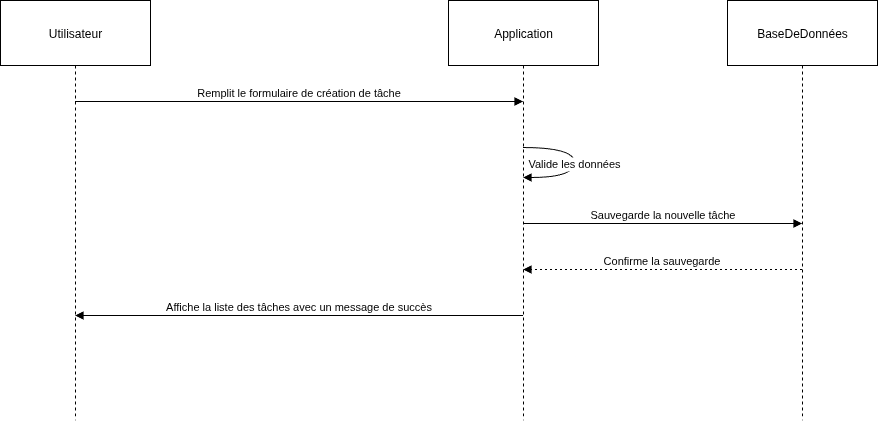

The diagram above was exported from draw.io. Its source (the exported page's mxGraphModel, read from the mxfile embedded in the PNG):
<mxGraphModel dx="1360" dy="728" grid="1" gridSize="10" guides="1" tooltips="1" connect="1" arrows="1" fold="1" page="1" pageScale="1" pageWidth="827" pageHeight="1169" math="0" shadow="0">
  <root>
    <mxCell id="0" />
    <mxCell id="1" parent="0" />
    <mxCell id="hoFqg8MPfyghS6JlyCDY-18" value="Utilisateur" style="shape=umlLifeline;perimeter=lifelinePerimeter;whiteSpace=wrap;container=1;dropTarget=0;collapsible=0;recursiveResize=0;outlineConnect=0;portConstraint=eastwest;newEdgeStyle={&quot;edgeStyle&quot;:&quot;elbowEdgeStyle&quot;,&quot;elbow&quot;:&quot;vertical&quot;,&quot;curved&quot;:0,&quot;rounded&quot;:0};size=65;" parent="1" vertex="1">
      <mxGeometry x="20" y="20" width="150" height="420" as="geometry" />
    </mxCell>
    <mxCell id="hoFqg8MPfyghS6JlyCDY-19" value="Application" style="shape=umlLifeline;perimeter=lifelinePerimeter;whiteSpace=wrap;container=1;dropTarget=0;collapsible=0;recursiveResize=0;outlineConnect=0;portConstraint=eastwest;newEdgeStyle={&quot;edgeStyle&quot;:&quot;elbowEdgeStyle&quot;,&quot;elbow&quot;:&quot;vertical&quot;,&quot;curved&quot;:0,&quot;rounded&quot;:0};size=65;" parent="1" vertex="1">
      <mxGeometry x="468" y="20" width="150" height="420" as="geometry" />
    </mxCell>
    <mxCell id="hoFqg8MPfyghS6JlyCDY-20" value="BaseDeDonnées" style="shape=umlLifeline;perimeter=lifelinePerimeter;whiteSpace=wrap;container=1;dropTarget=0;collapsible=0;recursiveResize=0;outlineConnect=0;portConstraint=eastwest;newEdgeStyle={&quot;edgeStyle&quot;:&quot;elbowEdgeStyle&quot;,&quot;elbow&quot;:&quot;vertical&quot;,&quot;curved&quot;:0,&quot;rounded&quot;:0};size=65;" parent="1" vertex="1">
      <mxGeometry x="747" y="20" width="150" height="420" as="geometry" />
    </mxCell>
    <mxCell id="hoFqg8MPfyghS6JlyCDY-21" value="Remplit le formulaire de création de tâche" style="verticalAlign=bottom;edgeStyle=elbowEdgeStyle;elbow=vertical;curved=0;rounded=0;endArrow=block;" parent="1" source="hoFqg8MPfyghS6JlyCDY-18" target="hoFqg8MPfyghS6JlyCDY-19" edge="1">
      <mxGeometry relative="1" as="geometry">
        <Array as="points">
          <mxPoint x="328" y="121" />
        </Array>
      </mxGeometry>
    </mxCell>
    <mxCell id="hoFqg8MPfyghS6JlyCDY-22" value="Valide les données" style="curved=1;endArrow=block;rounded=0;" parent="1" source="hoFqg8MPfyghS6JlyCDY-19" target="hoFqg8MPfyghS6JlyCDY-19" edge="1">
      <mxGeometry relative="1" as="geometry">
        <Array as="points">
          <mxPoint x="594" y="167" />
          <mxPoint x="594" y="197" />
        </Array>
      </mxGeometry>
    </mxCell>
    <mxCell id="hoFqg8MPfyghS6JlyCDY-23" value="Sauvegarde la nouvelle tâche" style="verticalAlign=bottom;edgeStyle=elbowEdgeStyle;elbow=vertical;curved=0;rounded=0;endArrow=block;" parent="1" source="hoFqg8MPfyghS6JlyCDY-19" target="hoFqg8MPfyghS6JlyCDY-20" edge="1">
      <mxGeometry relative="1" as="geometry">
        <Array as="points">
          <mxPoint x="691" y="243" />
        </Array>
      </mxGeometry>
    </mxCell>
    <mxCell id="hoFqg8MPfyghS6JlyCDY-24" value="Confirme la sauvegarde" style="verticalAlign=bottom;edgeStyle=elbowEdgeStyle;elbow=vertical;curved=0;rounded=0;dashed=1;dashPattern=2 3;endArrow=block;" parent="1" source="hoFqg8MPfyghS6JlyCDY-20" target="hoFqg8MPfyghS6JlyCDY-19" edge="1">
      <mxGeometry relative="1" as="geometry">
        <Array as="points">
          <mxPoint x="694" y="289" />
        </Array>
      </mxGeometry>
    </mxCell>
    <mxCell id="hoFqg8MPfyghS6JlyCDY-25" value="Affiche la liste des tâches avec un message de succès" style="verticalAlign=bottom;edgeStyle=elbowEdgeStyle;elbow=vertical;curved=0;rounded=0;endArrow=block;" parent="1" source="hoFqg8MPfyghS6JlyCDY-19" target="hoFqg8MPfyghS6JlyCDY-18" edge="1">
      <mxGeometry relative="1" as="geometry">
        <Array as="points">
          <mxPoint x="331" y="335" />
        </Array>
      </mxGeometry>
    </mxCell>
  </root>
</mxGraphModel>